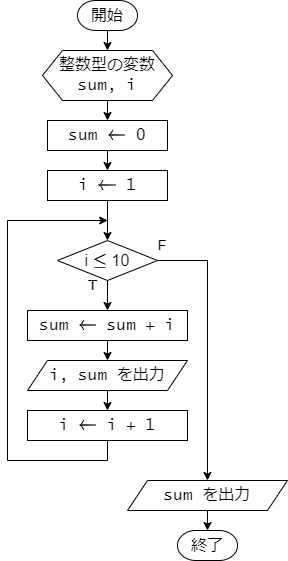

The diagram above was exported from draw.io. Its source (the exported page's mxGraphModel, read from the mxfile embedded in the PNG):
<mxGraphModel dx="574" dy="334" grid="1" gridSize="10" guides="1" tooltips="1" connect="1" arrows="1" fold="1" page="1" pageScale="1" pageWidth="827" pageHeight="1169" math="1" shadow="0">
  <root>
    <mxCell id="0" />
    <mxCell id="1" parent="0" />
    <mxCell id="OBriueYaeIbbUAJPrVc1-25" style="edgeStyle=orthogonalEdgeStyle;rounded=0;orthogonalLoop=1;jettySize=auto;html=1;exitX=0.5;exitY=1;exitDx=0;exitDy=0;exitPerimeter=0;entryX=0.5;entryY=0;entryDx=0;entryDy=0;" edge="1" parent="1" source="OBriueYaeIbbUAJPrVc1-1" target="OBriueYaeIbbUAJPrVc1-2">
      <mxGeometry relative="1" as="geometry" />
    </mxCell>
    <mxCell id="OBriueYaeIbbUAJPrVc1-1" value="開始" style="strokeWidth=1;html=1;shape=mxgraph.flowchart.terminator;whiteSpace=wrap;fontSize=16;" vertex="1" parent="1">
      <mxGeometry x="370" y="160" width="60" height="30" as="geometry" />
    </mxCell>
    <mxCell id="OBriueYaeIbbUAJPrVc1-12" style="edgeStyle=orthogonalEdgeStyle;rounded=0;orthogonalLoop=1;jettySize=auto;html=1;exitX=0.5;exitY=1;exitDx=0;exitDy=0;entryX=0.5;entryY=0;entryDx=0;entryDy=0;" edge="1" parent="1" source="OBriueYaeIbbUAJPrVc1-2" target="OBriueYaeIbbUAJPrVc1-3">
      <mxGeometry relative="1" as="geometry" />
    </mxCell>
    <mxCell id="OBriueYaeIbbUAJPrVc1-2" value="整数型の変数&lt;br&gt;sum, i" style="shape=hexagon;perimeter=hexagonPerimeter2;whiteSpace=wrap;html=1;fixedSize=1;fontSize=16;align=center;fontFamily=Lucida Console;" vertex="1" parent="1">
      <mxGeometry x="335" y="210" width="130" height="50" as="geometry" />
    </mxCell>
    <mxCell id="OBriueYaeIbbUAJPrVc1-14" style="edgeStyle=orthogonalEdgeStyle;rounded=0;orthogonalLoop=1;jettySize=auto;html=1;exitX=0.5;exitY=1;exitDx=0;exitDy=0;entryX=0.5;entryY=0;entryDx=0;entryDy=0;" edge="1" parent="1" source="OBriueYaeIbbUAJPrVc1-3" target="OBriueYaeIbbUAJPrVc1-5">
      <mxGeometry relative="1" as="geometry" />
    </mxCell>
    <mxCell id="OBriueYaeIbbUAJPrVc1-3" value="sum `\leftarrow` 0" style="rounded=0;whiteSpace=wrap;html=1;fontSize=16;fontFamily=Lucida Console;" vertex="1" parent="1">
      <mxGeometry x="340" y="280" width="120" height="30" as="geometry" />
    </mxCell>
    <mxCell id="OBriueYaeIbbUAJPrVc1-19" style="edgeStyle=orthogonalEdgeStyle;rounded=0;orthogonalLoop=1;jettySize=auto;html=1;exitX=0.5;exitY=1;exitDx=0;exitDy=0;entryX=0.5;entryY=0;entryDx=0;entryDy=0;" edge="1" parent="1" source="OBriueYaeIbbUAJPrVc1-4" target="OBriueYaeIbbUAJPrVc1-10">
      <mxGeometry relative="1" as="geometry" />
    </mxCell>
    <mxCell id="OBriueYaeIbbUAJPrVc1-4" value="&lt;font style=&quot;font-size: 16px;&quot;&gt;i, sum を出力&lt;/font&gt;" style="shape=parallelogram;perimeter=parallelogramPerimeter;whiteSpace=wrap;html=1;fixedSize=1;fontFamily=Lucida Console;" vertex="1" parent="1">
      <mxGeometry x="320" y="520" width="160" height="30" as="geometry" />
    </mxCell>
    <mxCell id="OBriueYaeIbbUAJPrVc1-16" style="edgeStyle=orthogonalEdgeStyle;rounded=0;orthogonalLoop=1;jettySize=auto;html=1;exitX=0.5;exitY=1;exitDx=0;exitDy=0;entryX=0.5;entryY=0;entryDx=0;entryDy=0;entryPerimeter=0;" edge="1" parent="1" source="OBriueYaeIbbUAJPrVc1-5" target="OBriueYaeIbbUAJPrVc1-6">
      <mxGeometry relative="1" as="geometry" />
    </mxCell>
    <mxCell id="OBriueYaeIbbUAJPrVc1-5" value="i `\leftarrow` 1" style="rounded=0;whiteSpace=wrap;html=1;fontSize=16;fontFamily=Lucida Console;" vertex="1" parent="1">
      <mxGeometry x="340" y="330" width="120" height="30" as="geometry" />
    </mxCell>
    <mxCell id="OBriueYaeIbbUAJPrVc1-17" style="edgeStyle=orthogonalEdgeStyle;rounded=0;orthogonalLoop=1;jettySize=auto;html=1;exitX=0.5;exitY=1;exitDx=0;exitDy=0;exitPerimeter=0;entryX=0.5;entryY=0;entryDx=0;entryDy=0;" edge="1" parent="1" source="OBriueYaeIbbUAJPrVc1-6" target="OBriueYaeIbbUAJPrVc1-7">
      <mxGeometry relative="1" as="geometry" />
    </mxCell>
    <mxCell id="OBriueYaeIbbUAJPrVc1-22" style="edgeStyle=orthogonalEdgeStyle;rounded=0;orthogonalLoop=1;jettySize=auto;html=1;exitX=1;exitY=0.5;exitDx=0;exitDy=0;exitPerimeter=0;entryX=0.5;entryY=0;entryDx=0;entryDy=0;" edge="1" parent="1" source="OBriueYaeIbbUAJPrVc1-6" target="OBriueYaeIbbUAJPrVc1-23">
      <mxGeometry relative="1" as="geometry">
        <mxPoint x="500" y="620" as="targetPoint" />
      </mxGeometry>
    </mxCell>
    <mxCell id="OBriueYaeIbbUAJPrVc1-6" value="i `\le` 10" style="strokeWidth=1;html=1;shape=mxgraph.flowchart.decision;whiteSpace=wrap;fontSize=16;" vertex="1" parent="1">
      <mxGeometry x="350" y="400" width="100" height="40" as="geometry" />
    </mxCell>
    <mxCell id="OBriueYaeIbbUAJPrVc1-20" style="edgeStyle=orthogonalEdgeStyle;rounded=0;orthogonalLoop=1;jettySize=auto;html=1;exitX=0.5;exitY=1;exitDx=0;exitDy=0;entryX=0.5;entryY=0;entryDx=0;entryDy=0;" edge="1" parent="1" source="OBriueYaeIbbUAJPrVc1-7" target="OBriueYaeIbbUAJPrVc1-4">
      <mxGeometry relative="1" as="geometry" />
    </mxCell>
    <mxCell id="OBriueYaeIbbUAJPrVc1-7" value="sum `\leftarrow` sum + i" style="rounded=0;whiteSpace=wrap;html=1;fontSize=16;fontFamily=Lucida Console;" vertex="1" parent="1">
      <mxGeometry x="320" y="470" width="160" height="30" as="geometry" />
    </mxCell>
    <mxCell id="OBriueYaeIbbUAJPrVc1-21" style="edgeStyle=orthogonalEdgeStyle;rounded=0;orthogonalLoop=1;jettySize=auto;html=1;exitX=0.5;exitY=1;exitDx=0;exitDy=0;" edge="1" parent="1" source="OBriueYaeIbbUAJPrVc1-10">
      <mxGeometry relative="1" as="geometry">
        <mxPoint x="400.20000000000005" y="380" as="targetPoint" />
        <Array as="points">
          <mxPoint x="400" y="620" />
          <mxPoint x="300" y="620" />
          <mxPoint x="300" y="380" />
        </Array>
      </mxGeometry>
    </mxCell>
    <mxCell id="OBriueYaeIbbUAJPrVc1-10" value="i `\leftarrow` i + 1" style="rounded=0;whiteSpace=wrap;html=1;fontSize=16;fontFamily=Lucida Console;" vertex="1" parent="1">
      <mxGeometry x="320" y="570" width="160" height="30" as="geometry" />
    </mxCell>
    <mxCell id="OBriueYaeIbbUAJPrVc1-27" style="edgeStyle=orthogonalEdgeStyle;rounded=0;orthogonalLoop=1;jettySize=auto;html=1;exitX=0.5;exitY=1;exitDx=0;exitDy=0;entryX=0.5;entryY=0;entryDx=0;entryDy=0;entryPerimeter=0;" edge="1" parent="1" source="OBriueYaeIbbUAJPrVc1-23" target="OBriueYaeIbbUAJPrVc1-26">
      <mxGeometry relative="1" as="geometry" />
    </mxCell>
    <mxCell id="OBriueYaeIbbUAJPrVc1-23" value="&lt;font style=&quot;font-size: 16px;&quot;&gt;sum を出力&lt;/font&gt;" style="shape=parallelogram;perimeter=parallelogramPerimeter;whiteSpace=wrap;html=1;fixedSize=1;fontFamily=Lucida Console;" vertex="1" parent="1">
      <mxGeometry x="420" y="640" width="160" height="30" as="geometry" />
    </mxCell>
    <mxCell id="OBriueYaeIbbUAJPrVc1-26" value="終了" style="strokeWidth=1;html=1;shape=mxgraph.flowchart.terminator;whiteSpace=wrap;fontSize=16;" vertex="1" parent="1">
      <mxGeometry x="470" y="690" width="60" height="30" as="geometry" />
    </mxCell>
    <mxCell id="OBriueYaeIbbUAJPrVc1-28" value="&lt;font style=&quot;font-size: 16px;&quot; face=&quot;Lucida Console&quot;&gt;T&lt;/font&gt;" style="text;html=1;align=center;verticalAlign=middle;resizable=0;points=[];autosize=1;strokeColor=none;fillColor=none;" vertex="1" parent="1">
      <mxGeometry x="370" y="430" width="30" height="30" as="geometry" />
    </mxCell>
    <mxCell id="OBriueYaeIbbUAJPrVc1-29" value="&lt;font style=&quot;font-size: 16px;&quot; face=&quot;Lucida Console&quot;&gt;F&lt;/font&gt;" style="text;html=1;align=center;verticalAlign=middle;resizable=0;points=[];autosize=1;strokeColor=none;fillColor=none;" vertex="1" parent="1">
      <mxGeometry x="440" y="390" width="30" height="30" as="geometry" />
    </mxCell>
  </root>
</mxGraphModel>